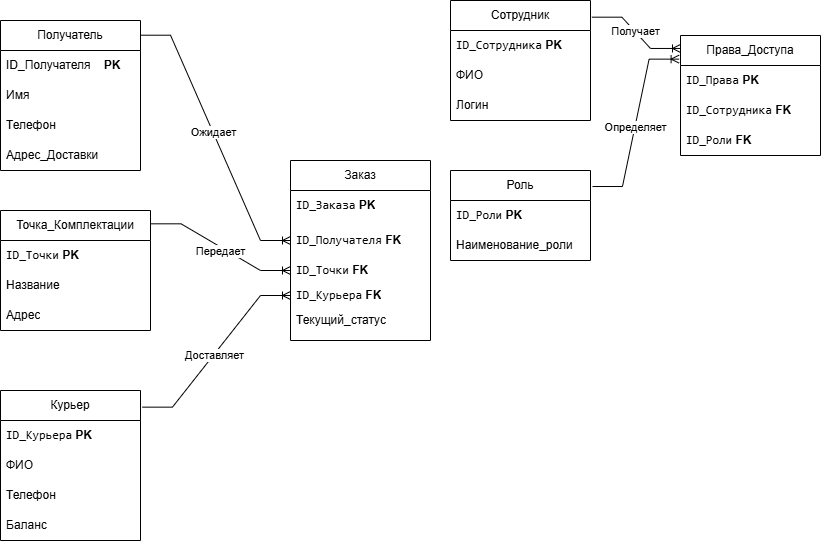

The diagram above was exported from draw.io. Its source (the exported page's mxGraphModel, read from the mxfile embedded in the PNG):
<mxGraphModel dx="934" dy="623" grid="1" gridSize="10" guides="1" tooltips="1" connect="1" arrows="1" fold="1" page="1" pageScale="1" pageWidth="827" pageHeight="1169" math="0" shadow="0">
  <root>
    <mxCell id="0" />
    <mxCell id="1" parent="0" />
    <mxCell id="jkVl-3qceSMhRIdsqqSN-1" parent="1" style="swimlane;fontStyle=0;childLayout=stackLayout;horizontal=1;startSize=30;horizontalStack=0;resizeParent=1;resizeParentMax=0;resizeLast=0;collapsible=1;marginBottom=0;whiteSpace=wrap;html=1;" value="Заказ" vertex="1">
      <mxGeometry height="180" width="140" x="370" y="200" as="geometry" />
    </mxCell>
    <mxCell id="jkVl-3qceSMhRIdsqqSN-2" parent="jkVl-3qceSMhRIdsqqSN-1" style="text;strokeColor=none;fillColor=none;align=left;verticalAlign=middle;spacingLeft=4;spacingRight=4;overflow=hidden;points=[[0,0.5],[1,0.5]];portConstraint=eastwest;rotatable=0;whiteSpace=wrap;html=1;" value="&lt;code&gt;ID_Заказа&lt;/code&gt; &lt;b&gt;PK&lt;/b&gt;" vertex="1">
      <mxGeometry height="30" width="140" y="30" as="geometry" />
    </mxCell>
    <mxCell id="jkVl-3qceSMhRIdsqqSN-3" connectable="0" parent="jkVl-3qceSMhRIdsqqSN-1" style="group" value="" vertex="1">
      <mxGeometry height="120" width="140" y="60" as="geometry" />
    </mxCell>
    <mxCell id="jkVl-3qceSMhRIdsqqSN-4" parent="jkVl-3qceSMhRIdsqqSN-3" style="text;strokeColor=none;fillColor=none;align=left;verticalAlign=middle;spacingLeft=4;spacingRight=4;overflow=hidden;points=[[0,0.5],[1,0.5]];portConstraint=eastwest;rotatable=0;whiteSpace=wrap;html=1;swimlaneFillColor=none;container=0;" value="&lt;code&gt;ID_Получателя&lt;/code&gt; &lt;b&gt;FK&lt;/b&gt;" vertex="1">
      <mxGeometry height="40" width="140" as="geometry" />
    </mxCell>
    <mxCell id="jkVl-3qceSMhRIdsqqSN-5" parent="jkVl-3qceSMhRIdsqqSN-3" style="text;strokeColor=none;fillColor=none;align=left;verticalAlign=middle;spacingLeft=4;spacingRight=4;overflow=hidden;points=[[0,0.5],[1,0.5]];portConstraint=eastwest;rotatable=0;whiteSpace=wrap;html=1;swimlaneFillColor=none;container=0;" value="&lt;code&gt;ID_Точки&lt;/code&gt; &lt;b&gt;FK&lt;/b&gt;" vertex="1">
      <mxGeometry height="40" width="140" y="30" as="geometry" />
    </mxCell>
    <mxCell id="jkVl-3qceSMhRIdsqqSN-6" parent="jkVl-3qceSMhRIdsqqSN-3" style="text;strokeColor=none;fillColor=none;align=left;verticalAlign=middle;spacingLeft=4;spacingRight=4;overflow=hidden;points=[[0,0.5],[1,0.5]];portConstraint=eastwest;rotatable=0;whiteSpace=wrap;html=1;swimlaneFillColor=none;container=0;" value="Текущий_статус" vertex="1">
      <mxGeometry height="40" width="140" y="80" as="geometry" />
    </mxCell>
    <mxCell id="jkVl-3qceSMhRIdsqqSN-7" parent="jkVl-3qceSMhRIdsqqSN-3" style="text;strokeColor=none;fillColor=none;align=left;verticalAlign=middle;spacingLeft=4;spacingRight=4;overflow=hidden;points=[[0,0.5],[1,0.5]];portConstraint=eastwest;rotatable=0;whiteSpace=wrap;html=1;swimlaneFillColor=none;container=0;" value="&lt;code&gt;ID_Курьера&lt;/code&gt; &lt;b&gt;FK&lt;/b&gt;" vertex="1">
      <mxGeometry height="30" width="140" y="60" as="geometry" />
    </mxCell>
    <mxCell id="jkVl-3qceSMhRIdsqqSN-10" parent="1" style="swimlane;fontStyle=0;childLayout=stackLayout;horizontal=1;startSize=30;horizontalStack=0;resizeParent=1;resizeParentMax=0;resizeLast=0;collapsible=1;marginBottom=0;whiteSpace=wrap;html=1;swimlaneFillColor=none;container=0;" value="Получатель" vertex="1">
      <mxGeometry height="150" width="140" x="80" y="60" as="geometry">
        <mxRectangle height="30" width="80" x="60" y="40" as="alternateBounds" />
      </mxGeometry>
    </mxCell>
    <mxCell id="jkVl-3qceSMhRIdsqqSN-12" parent="jkVl-3qceSMhRIdsqqSN-10" style="text;strokeColor=none;fillColor=none;align=left;verticalAlign=middle;spacingLeft=4;spacingRight=4;overflow=hidden;points=[[0,0.5],[1,0.5]];portConstraint=eastwest;rotatable=0;whiteSpace=wrap;html=1;swimlaneFillColor=none;container=0;" value="ID_Получателя&amp;nbsp; &amp;nbsp; &lt;b&gt;PK&lt;/b&gt;" vertex="1">
      <mxGeometry height="30" width="140" y="30" as="geometry" />
    </mxCell>
    <mxCell id="jkVl-3qceSMhRIdsqqSN-13" parent="jkVl-3qceSMhRIdsqqSN-10" style="text;strokeColor=none;fillColor=none;align=left;verticalAlign=middle;spacingLeft=4;spacingRight=4;overflow=hidden;points=[[0,0.5],[1,0.5]];portConstraint=eastwest;rotatable=0;whiteSpace=wrap;html=1;swimlaneFillColor=none;container=0;" value="Имя" vertex="1">
      <mxGeometry height="30" width="140" y="60" as="geometry" />
    </mxCell>
    <mxCell id="jkVl-3qceSMhRIdsqqSN-42" parent="jkVl-3qceSMhRIdsqqSN-10" style="text;strokeColor=none;fillColor=none;align=left;verticalAlign=middle;spacingLeft=4;spacingRight=4;overflow=hidden;points=[[0,0.5],[1,0.5]];portConstraint=eastwest;rotatable=0;whiteSpace=wrap;html=1;swimlaneFillColor=none;container=0;" value="Телефон" vertex="1">
      <mxGeometry height="30" width="140" y="90" as="geometry" />
    </mxCell>
    <mxCell id="jkVl-3qceSMhRIdsqqSN-14" parent="jkVl-3qceSMhRIdsqqSN-10" style="text;strokeColor=none;fillColor=none;align=left;verticalAlign=middle;spacingLeft=4;spacingRight=4;overflow=hidden;points=[[0,0.5],[1,0.5]];portConstraint=eastwest;rotatable=0;whiteSpace=wrap;html=1;swimlaneFillColor=none;container=0;" value="Адрес_Доставки" vertex="1">
      <mxGeometry height="30" width="140" y="120" as="geometry" />
    </mxCell>
    <mxCell id="jkVl-3qceSMhRIdsqqSN-17" parent="1" style="swimlane;fontStyle=0;childLayout=stackLayout;horizontal=1;startSize=30;horizontalStack=0;resizeParent=1;resizeParentMax=0;resizeLast=0;collapsible=1;marginBottom=0;whiteSpace=wrap;html=1;swimlaneFillColor=none;container=0;" value="Точка_Комплектации" vertex="1">
      <mxGeometry height="120" width="150" x="80" y="250" as="geometry">
        <mxRectangle height="30" width="80" x="60" y="40" as="alternateBounds" />
      </mxGeometry>
    </mxCell>
    <mxCell id="jkVl-3qceSMhRIdsqqSN-18" connectable="0" parent="jkVl-3qceSMhRIdsqqSN-17" style="group" value="" vertex="1">
      <mxGeometry height="90" width="150" y="30" as="geometry" />
    </mxCell>
    <mxCell id="jkVl-3qceSMhRIdsqqSN-19" parent="jkVl-3qceSMhRIdsqqSN-18" style="text;strokeColor=none;fillColor=none;align=left;verticalAlign=middle;spacingLeft=4;spacingRight=4;overflow=hidden;points=[[0,0.5],[1,0.5]];portConstraint=eastwest;rotatable=0;whiteSpace=wrap;html=1;swimlaneFillColor=none;container=0;" value="&lt;code&gt;ID_Точки&lt;/code&gt; &lt;b&gt;PK&lt;/b&gt;" vertex="1">
      <mxGeometry height="30" width="140" as="geometry" />
    </mxCell>
    <mxCell id="jkVl-3qceSMhRIdsqqSN-20" parent="jkVl-3qceSMhRIdsqqSN-18" style="text;strokeColor=none;fillColor=none;align=left;verticalAlign=middle;spacingLeft=4;spacingRight=4;overflow=hidden;points=[[0,0.5],[1,0.5]];portConstraint=eastwest;rotatable=0;whiteSpace=wrap;html=1;swimlaneFillColor=none;container=0;" value="Название" vertex="1">
      <mxGeometry height="30" width="140" y="30" as="geometry" />
    </mxCell>
    <mxCell id="jkVl-3qceSMhRIdsqqSN-21" parent="jkVl-3qceSMhRIdsqqSN-18" style="text;strokeColor=none;fillColor=none;align=left;verticalAlign=middle;spacingLeft=4;spacingRight=4;overflow=hidden;points=[[0,0.5],[1,0.5]];portConstraint=eastwest;rotatable=0;whiteSpace=wrap;html=1;swimlaneFillColor=none;container=0;" value="Адрес" vertex="1">
      <mxGeometry height="30" width="140" y="60" as="geometry" />
    </mxCell>
    <mxCell id="jkVl-3qceSMhRIdsqqSN-22" parent="1" style="swimlane;fontStyle=0;childLayout=stackLayout;horizontal=1;startSize=30;horizontalStack=0;resizeParent=1;resizeParentMax=0;resizeLast=0;collapsible=1;marginBottom=0;whiteSpace=wrap;html=1;swimlaneFillColor=none;container=0;" value="Сотрудник" vertex="1">
      <mxGeometry height="120" width="140" x="530" y="40" as="geometry">
        <mxRectangle height="30" width="80" x="60" y="40" as="alternateBounds" />
      </mxGeometry>
    </mxCell>
    <mxCell id="jkVl-3qceSMhRIdsqqSN-23" connectable="0" parent="jkVl-3qceSMhRIdsqqSN-22" style="group" value="" vertex="1">
      <mxGeometry height="90" width="140" y="30" as="geometry" />
    </mxCell>
    <mxCell id="jkVl-3qceSMhRIdsqqSN-24" parent="jkVl-3qceSMhRIdsqqSN-23" style="text;strokeColor=none;fillColor=none;align=left;verticalAlign=middle;spacingLeft=4;spacingRight=4;overflow=hidden;points=[[0,0.5],[1,0.5]];portConstraint=eastwest;rotatable=0;whiteSpace=wrap;html=1;swimlaneFillColor=none;container=0;" value="&lt;code&gt;ID_Сотрудника&lt;/code&gt; &lt;b&gt;PK&lt;/b&gt;" vertex="1">
      <mxGeometry height="30" width="140" as="geometry" />
    </mxCell>
    <mxCell id="jkVl-3qceSMhRIdsqqSN-25" parent="jkVl-3qceSMhRIdsqqSN-23" style="text;strokeColor=none;fillColor=none;align=left;verticalAlign=middle;spacingLeft=4;spacingRight=4;overflow=hidden;points=[[0,0.5],[1,0.5]];portConstraint=eastwest;rotatable=0;whiteSpace=wrap;html=1;swimlaneFillColor=none;container=0;" value="ФИО" vertex="1">
      <mxGeometry height="30" width="140" y="30" as="geometry" />
    </mxCell>
    <mxCell id="jkVl-3qceSMhRIdsqqSN-26" parent="jkVl-3qceSMhRIdsqqSN-23" style="text;strokeColor=none;fillColor=none;align=left;verticalAlign=middle;spacingLeft=4;spacingRight=4;overflow=hidden;points=[[0,0.5],[1,0.5]];portConstraint=eastwest;rotatable=0;whiteSpace=wrap;html=1;swimlaneFillColor=none;container=0;" value="Логин" vertex="1">
      <mxGeometry height="30" width="140" y="60" as="geometry" />
    </mxCell>
    <mxCell id="jkVl-3qceSMhRIdsqqSN-29" parent="1" style="swimlane;fontStyle=0;childLayout=stackLayout;horizontal=1;startSize=30;horizontalStack=0;resizeParent=1;resizeParentMax=0;resizeLast=0;collapsible=1;marginBottom=0;whiteSpace=wrap;html=1;swimlaneFillColor=none;container=0;" value="Роль" vertex="1">
      <mxGeometry height="90" width="140" x="530" y="210" as="geometry">
        <mxRectangle height="30" width="80" x="60" y="40" as="alternateBounds" />
      </mxGeometry>
    </mxCell>
    <mxCell id="jkVl-3qceSMhRIdsqqSN-31" parent="jkVl-3qceSMhRIdsqqSN-29" style="text;strokeColor=none;fillColor=none;align=left;verticalAlign=middle;spacingLeft=4;spacingRight=4;overflow=hidden;points=[[0,0.5],[1,0.5]];portConstraint=eastwest;rotatable=0;whiteSpace=wrap;html=1;swimlaneFillColor=none;container=0;" value="&lt;code&gt;ID_Роли&lt;/code&gt; &lt;b&gt;PK&lt;/b&gt;" vertex="1">
      <mxGeometry height="30" width="140" y="30" as="geometry" />
    </mxCell>
    <mxCell id="jkVl-3qceSMhRIdsqqSN-32" parent="jkVl-3qceSMhRIdsqqSN-29" style="text;strokeColor=none;fillColor=none;align=left;verticalAlign=middle;spacingLeft=4;spacingRight=4;overflow=hidden;points=[[0,0.5],[1,0.5]];portConstraint=eastwest;rotatable=0;whiteSpace=wrap;html=1;swimlaneFillColor=none;container=0;" value="Наименование_роли" vertex="1">
      <mxGeometry height="30" width="140" y="60" as="geometry" />
    </mxCell>
    <mxCell id="jkVl-3qceSMhRIdsqqSN-34" parent="1" style="swimlane;fontStyle=0;childLayout=stackLayout;horizontal=1;startSize=30;horizontalStack=0;resizeParent=1;resizeParentMax=0;resizeLast=0;collapsible=1;marginBottom=0;whiteSpace=wrap;html=1;swimlaneFillColor=none;container=0;" value="Курьер" vertex="1">
      <mxGeometry height="150" width="140" x="80" y="430" as="geometry">
        <mxRectangle height="30" width="80" x="60" y="40" as="alternateBounds" />
      </mxGeometry>
    </mxCell>
    <mxCell id="jkVl-3qceSMhRIdsqqSN-36" parent="jkVl-3qceSMhRIdsqqSN-34" style="text;strokeColor=none;fillColor=none;align=left;verticalAlign=middle;spacingLeft=4;spacingRight=4;overflow=hidden;points=[[0,0.5],[1,0.5]];portConstraint=eastwest;rotatable=0;whiteSpace=wrap;html=1;swimlaneFillColor=none;container=0;" value="&lt;code&gt;ID_Курьера&lt;/code&gt; &lt;b&gt;PK&lt;/b&gt;" vertex="1">
      <mxGeometry height="30" width="140" y="30" as="geometry" />
    </mxCell>
    <mxCell id="jkVl-3qceSMhRIdsqqSN-37" parent="jkVl-3qceSMhRIdsqqSN-34" style="text;strokeColor=none;fillColor=none;align=left;verticalAlign=middle;spacingLeft=4;spacingRight=4;overflow=hidden;points=[[0,0.5],[1,0.5]];portConstraint=eastwest;rotatable=0;whiteSpace=wrap;html=1;swimlaneFillColor=none;container=0;" value="ФИО" vertex="1">
      <mxGeometry height="30" width="140" y="60" as="geometry" />
    </mxCell>
    <mxCell id="jkVl-3qceSMhRIdsqqSN-38" parent="jkVl-3qceSMhRIdsqqSN-34" style="text;strokeColor=none;fillColor=none;align=left;verticalAlign=middle;spacingLeft=4;spacingRight=4;overflow=hidden;points=[[0,0.5],[1,0.5]];portConstraint=eastwest;rotatable=0;whiteSpace=wrap;html=1;swimlaneFillColor=none;container=0;" value="Телефон" vertex="1">
      <mxGeometry height="30" width="140" y="90" as="geometry" />
    </mxCell>
    <mxCell id="jkVl-3qceSMhRIdsqqSN-44" parent="jkVl-3qceSMhRIdsqqSN-34" style="text;strokeColor=none;fillColor=none;align=left;verticalAlign=middle;spacingLeft=4;spacingRight=4;overflow=hidden;points=[[0,0.5],[1,0.5]];portConstraint=eastwest;rotatable=0;whiteSpace=wrap;html=1;swimlaneFillColor=none;container=0;" value="Баланс" vertex="1">
      <mxGeometry height="30" width="140" y="120" as="geometry" />
    </mxCell>
    <mxCell id="jkVl-3qceSMhRIdsqqSN-45" edge="1" parent="1" source="jkVl-3qceSMhRIdsqqSN-10" style="edgeStyle=entityRelationEdgeStyle;fontSize=12;html=1;endArrow=ERoneToMany;rounded=0;exitX=1;exitY=0.098;exitDx=0;exitDy=0;exitPerimeter=0;entryX=0;entryY=0.5;entryDx=0;entryDy=0;" target="jkVl-3qceSMhRIdsqqSN-4" value="">
      <mxGeometry height="100" relative="1" width="100" as="geometry">
        <mxPoint x="360" y="400" as="sourcePoint" />
        <mxPoint x="460" y="300" as="targetPoint" />
      </mxGeometry>
    </mxCell>
    <mxCell id="jkVl-3qceSMhRIdsqqSN-46" connectable="0" parent="jkVl-3qceSMhRIdsqqSN-45" style="edgeLabel;html=1;align=center;verticalAlign=middle;resizable=0;points=[];" value="Ожидает" vertex="1">
      <mxGeometry relative="1" x="-0.0401" as="geometry">
        <mxPoint as="offset" />
      </mxGeometry>
    </mxCell>
    <mxCell id="jkVl-3qceSMhRIdsqqSN-47" edge="1" parent="1" source="jkVl-3qceSMhRIdsqqSN-17" style="edgeStyle=entityRelationEdgeStyle;fontSize=12;html=1;endArrow=ERoneToMany;rounded=0;exitX=1.004;exitY=0.111;exitDx=0;exitDy=0;exitPerimeter=0;entryX=0;entryY=0.5;entryDx=0;entryDy=0;" target="jkVl-3qceSMhRIdsqqSN-5" value="">
      <mxGeometry height="100" relative="1" width="100" as="geometry">
        <mxPoint x="340" y="410" as="sourcePoint" />
        <mxPoint x="490" y="615" as="targetPoint" />
      </mxGeometry>
    </mxCell>
    <mxCell id="jkVl-3qceSMhRIdsqqSN-48" connectable="0" parent="jkVl-3qceSMhRIdsqqSN-47" style="edgeLabel;html=1;align=center;verticalAlign=middle;resizable=0;points=[];" value="Передает" vertex="1">
      <mxGeometry relative="1" x="-0.0401" as="geometry">
        <mxPoint x="2" y="5" as="offset" />
      </mxGeometry>
    </mxCell>
    <mxCell id="jkVl-3qceSMhRIdsqqSN-49" edge="1" parent="1" source="jkVl-3qceSMhRIdsqqSN-34" style="edgeStyle=entityRelationEdgeStyle;fontSize=12;html=1;endArrow=ERoneToMany;rounded=0;exitX=1.014;exitY=0.111;exitDx=0;exitDy=0;exitPerimeter=0;entryX=0;entryY=0.75;entryDx=0;entryDy=0;" target="jkVl-3qceSMhRIdsqqSN-1" value="">
      <mxGeometry height="100" relative="1" width="100" as="geometry">
        <mxPoint x="300" y="400" as="sourcePoint" />
        <mxPoint x="450" y="605" as="targetPoint" />
      </mxGeometry>
    </mxCell>
    <mxCell id="jkVl-3qceSMhRIdsqqSN-50" connectable="0" parent="jkVl-3qceSMhRIdsqqSN-49" style="edgeLabel;html=1;align=center;verticalAlign=middle;resizable=0;points=[];" value="Доставляет" vertex="1">
      <mxGeometry relative="1" x="-0.0401" as="geometry">
        <mxPoint as="offset" />
      </mxGeometry>
    </mxCell>
    <mxCell id="jkVl-3qceSMhRIdsqqSN-51" parent="1" style="swimlane;fontStyle=0;childLayout=stackLayout;horizontal=1;startSize=30;horizontalStack=0;resizeParent=1;resizeParentMax=0;resizeLast=0;collapsible=1;marginBottom=0;whiteSpace=wrap;html=1;swimlaneFillColor=none;container=0;" value="Права_Доступа" vertex="1">
      <mxGeometry height="120" width="140" x="760" y="75" as="geometry">
        <mxRectangle height="30" width="80" x="60" y="40" as="alternateBounds" />
      </mxGeometry>
    </mxCell>
    <mxCell id="jkVl-3qceSMhRIdsqqSN-52" parent="jkVl-3qceSMhRIdsqqSN-51" style="text;strokeColor=none;fillColor=none;align=left;verticalAlign=middle;spacingLeft=4;spacingRight=4;overflow=hidden;points=[[0,0.5],[1,0.5]];portConstraint=eastwest;rotatable=0;whiteSpace=wrap;html=1;swimlaneFillColor=none;container=0;" value="&lt;code&gt;ID_Права&lt;/code&gt; &lt;b&gt;PK&lt;/b&gt;" vertex="1">
      <mxGeometry height="30" width="140" y="30" as="geometry" />
    </mxCell>
    <mxCell id="jkVl-3qceSMhRIdsqqSN-54" parent="jkVl-3qceSMhRIdsqqSN-51" style="text;strokeColor=none;fillColor=none;align=left;verticalAlign=middle;spacingLeft=4;spacingRight=4;overflow=hidden;points=[[0,0.5],[1,0.5]];portConstraint=eastwest;rotatable=0;whiteSpace=wrap;html=1;swimlaneFillColor=none;container=0;" value="&lt;code&gt;ID_Сотрудника&lt;/code&gt; &lt;b&gt;FK&lt;/b&gt;" vertex="1">
      <mxGeometry height="30" width="140" y="60" as="geometry" />
    </mxCell>
    <mxCell id="jkVl-3qceSMhRIdsqqSN-53" parent="jkVl-3qceSMhRIdsqqSN-51" style="text;strokeColor=none;fillColor=none;align=left;verticalAlign=middle;spacingLeft=4;spacingRight=4;overflow=hidden;points=[[0,0.5],[1,0.5]];portConstraint=eastwest;rotatable=0;whiteSpace=wrap;html=1;swimlaneFillColor=none;container=0;" value="&lt;code&gt;ID_Роли&lt;/code&gt; &lt;b&gt;FK&lt;/b&gt;" vertex="1">
      <mxGeometry height="30" width="140" y="90" as="geometry" />
    </mxCell>
    <mxCell id="jkVl-3qceSMhRIdsqqSN-55" edge="1" parent="1" source="jkVl-3qceSMhRIdsqqSN-22" style="edgeStyle=entityRelationEdgeStyle;fontSize=12;html=1;endArrow=ERoneToMany;rounded=0;exitX=1.01;exitY=0.139;exitDx=0;exitDy=0;exitPerimeter=0;entryX=0;entryY=0.108;entryDx=0;entryDy=0;entryPerimeter=0;" target="jkVl-3qceSMhRIdsqqSN-51" value="">
      <mxGeometry height="100" relative="1" width="100" as="geometry">
        <mxPoint x="420" y="522" as="sourcePoint" />
        <mxPoint x="758.6" y="98.04" as="targetPoint" />
      </mxGeometry>
    </mxCell>
    <mxCell id="jkVl-3qceSMhRIdsqqSN-56" connectable="0" parent="jkVl-3qceSMhRIdsqqSN-55" style="edgeLabel;html=1;align=center;verticalAlign=middle;resizable=0;points=[];" value="Получает" vertex="1">
      <mxGeometry relative="1" x="-0.0401" as="geometry">
        <mxPoint as="offset" />
      </mxGeometry>
    </mxCell>
    <mxCell id="jkVl-3qceSMhRIdsqqSN-57" edge="1" parent="1" source="jkVl-3qceSMhRIdsqqSN-29" style="edgeStyle=entityRelationEdgeStyle;fontSize=12;html=1;endArrow=ERoneToMany;rounded=0;exitX=1.014;exitY=0.178;exitDx=0;exitDy=0;exitPerimeter=0;entryX=-0.01;entryY=0.197;entryDx=0;entryDy=0;entryPerimeter=0;" target="jkVl-3qceSMhRIdsqqSN-51" value="">
      <mxGeometry height="100" relative="1" width="100" as="geometry">
        <mxPoint x="750" y="392" as="sourcePoint" />
        <mxPoint x="740" y="140" as="targetPoint" />
      </mxGeometry>
    </mxCell>
    <mxCell id="jkVl-3qceSMhRIdsqqSN-58" connectable="0" parent="jkVl-3qceSMhRIdsqqSN-57" style="edgeLabel;html=1;align=center;verticalAlign=middle;resizable=0;points=[];" value="Определяет" vertex="1">
      <mxGeometry relative="1" x="-0.0401" as="geometry">
        <mxPoint as="offset" />
      </mxGeometry>
    </mxCell>
  </root>
</mxGraphModel>